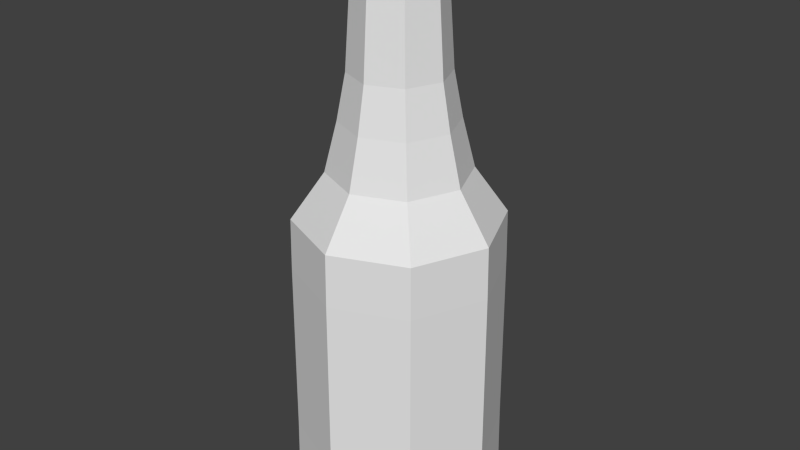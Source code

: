 # Source: Botella.blend  (saved by Blender 2.70.0; exported with 4.5.12 LTS)
import bpy
from mathutils import Matrix  # noqa: F401  (used for matrix-valued properties, if any)

bpy.ops.wm.read_factory_settings(use_empty=True)
scene = bpy.context.scene
scene.name = 'Scene'

# ---- collections
col_collection_1 = bpy.data.collections.new('Collection 1'); scene.collection.children.link(col_collection_1)

# ---- materials (node trees are filled in below, after node groups)
mat_plastico = bpy.data.materials.new('Plastico')
mat_plastico.alpha_threshold = 0.0
mat_plastico.use_transparent_shadow = False
mat_plastico.diffuse_color = (0.7138, 0.05661, 0.04752, 1.0)
mat_plastico.roughness = 0.5
mat_plastico.specular_intensity = 0.0
mat_plastico.line_color = (0.0, 0.0, 0.0, 1.0)
mat_vidrio = bpy.data.materials.new('Vidrio')
mat_vidrio.alpha_threshold = 0.0
mat_vidrio.use_transparent_shadow = False
mat_vidrio.diffuse_color = (0.8, 0.3909, 0.04139, 1.0)
mat_vidrio.roughness = 0.5
mat_vidrio.line_color = (0.0, 0.0, 0.0, 1.0)
mat_metal = bpy.data.materials.new('Metal')
mat_metal.alpha_threshold = 0.0
mat_metal.use_transparent_shadow = False
mat_metal.diffuse_color = (0.42, 0.42, 0.42, 1.0)
mat_metal.roughness = 0.5
mat_metal.specular_intensity = 0.0
mat_metal.line_color = (0.0, 0.0, 0.0, 1.0)
mat_botella = bpy.data.materials.new('Botella')
mat_botella.alpha_threshold = 0.0
mat_botella.use_transparent_shadow = False
mat_botella.roughness = 0.5
mat_botella.specular_intensity = 0.0
mat_botella.line_color = (0.0, 0.0, 0.0, 1.0)

# ---- material node trees

# ---- world
world_world = bpy.data.worlds.new('World'); scene.world = world_world
world_world.color = (0.05088, 0.05088, 0.05088)
world_world.use_sun_shadow = False
world_world.sun_shadow_jitter_overblur = 0.0
world_world.cycles.sampling_method = 'MANUAL'
world_world.cycles.sample_map_resolution = 256

# ---- meshes
me_cylinder_001 = bpy.data.meshes.new('Cylinder.001')
me_cylinder_001.from_pydata([(-5.915e-10, 0.9206, -1.26), (-1.131e-08, 0.361, 1.289), (0.651, 0.651, -1.26), (0.2553, 0.2553, 1.289), (0.9206, -4.024e-08, -1.26), (0.361, -1.692e-08, 1.289), (0.651, -0.651, -1.26), (0.2553, -0.2553, 1.289), (-8.107e-08, -0.9206, -1.26), (-4.287e-08, -0.361, 1.289), (-0.651, -0.651, -1.26), (-0.2553, -0.2553, 1.289), (-0.9206, 1.098e-08, -1.26), (-0.361, 3.165e-09, 1.289), (-0.651, 0.651, -1.26), (-0.2553, 0.2553, 1.289), (-9.643e-09, 0.4992, 0.5803), (0.353, 0.353, 0.5803), (0.4992, -2.182e-08, 0.5803), (0.353, -0.353, 0.5803), (-5.328e-08, -0.4992, 0.5803), (-0.353, -0.353, 0.5803), (-0.4992, 5.953e-09, 0.5803), (-0.353, 0.353, 0.5803), (0.6338, 0.6338, 0.1279), (0.8963, -3.73e-08, 0.1279), (0.6338, -0.6338, 0.1279), (-7.738e-08, -0.8963, 0.1279), (-0.6338, -0.6338, 0.1279), (-0.8963, 1.257e-08, 0.1279), (-0.6338, 0.6338, 0.1279), (9.779e-10, 0.8963, 0.1279), (0.4303, 0.4303, 0.3477), (0.6085, -2.71e-08, 0.3477), (0.4303, -0.4303, 0.3477), (-6.664e-08, -0.6085, 0.3477), (-0.4303, -0.4303, 0.3477), (-0.6085, 6.75e-09, 0.3477), (-0.4303, 0.4303, 0.3477), (-1.344e-08, 0.6085, 0.3477), (-8.413e-09, 0.423, 0.7941), (0.2991, 0.2991, 0.7941), (0.423, -1.887e-08, 0.7941), (0.2991, -0.2991, 0.7941), (-4.539e-08, -0.423, 0.7941), (-0.2991, -0.2991, 0.7941), (-0.423, 4.668e-09, 0.7941), (-0.2991, 0.2991, 0.7941), (-1.209e-08, 0.3856, 1.313), (0.2726, 0.2726, 1.313), (0.3856, -1.794e-08, 1.313), (0.2726, -0.2726, 1.313), (-4.58e-08, -0.3856, 1.313), (-0.2726, -0.2726, 1.313), (-0.3856, 3.509e-09, 1.313), (-0.2726, 0.2726, 1.313), (2.048e-08, 0.3856, 1.417), (0.2726, 0.2726, 1.417), (0.3856, -1.794e-08, 1.417), (0.2726, -0.2726, 1.417), (-1.323e-08, -0.3856, 1.417), (-0.2726, -0.2726, 1.417), (-0.3856, 3.509e-09, 1.417), (-0.2726, 0.2726, 1.417), (0.6395, 0.6395, -0.118), (0.6452, 0.6452, -0.9649), (0.9044, -3.828e-08, -0.118), (0.9125, -3.926e-08, -0.9649), (0.6395, -0.6395, -0.118), (0.6452, -0.6452, -0.9649), (-7.861e-08, -0.9044, -0.118), (-7.984e-08, -0.9125, -0.9649), (-0.6395, -0.6395, -0.118), (-0.6452, -0.6452, -0.9649), (-0.9044, 1.204e-08, -0.118), (-0.9125, 1.151e-08, -0.9649), (-0.6395, 0.6395, -0.118), (-0.6452, 0.6452, -0.9649), (4.548e-10, 0.9044, -0.118), (-6.837e-11, 0.9125, -0.9649)], [], [(40, 1, 3, 41), (41, 3, 5, 42), (42, 5, 7, 43), (43, 7, 9, 44), (44, 9, 11, 45), (45, 11, 13, 46), (47, 15, 1, 40), (46, 13, 15, 47), (0, 2, 4, 6, 8, 10, 12, 14), (39, 16, 17, 32), (32, 17, 18, 33), (33, 18, 19, 34), (34, 19, 20, 35), (35, 20, 21, 36), (36, 21, 22, 37), (38, 23, 16, 39), (37, 22, 23, 38), (78, 31, 24, 64), (64, 24, 25, 66), (66, 25, 26, 68), (68, 26, 27, 70), (70, 27, 28, 72), (72, 28, 29, 74), (76, 30, 31, 78), (74, 29, 30, 76), (31, 39, 32, 24), (24, 32, 33, 25), (25, 33, 34, 26), (26, 34, 35, 27), (27, 35, 36, 28), (28, 36, 37, 29), (30, 38, 39, 31), (29, 37, 38, 30), (16, 40, 41, 17), (17, 41, 42, 18), (18, 42, 43, 19), (19, 43, 44, 20), (20, 44, 45, 21), (21, 45, 46, 22), (23, 47, 40, 16), (22, 46, 47, 23), (3, 1, 48, 49), (5, 3, 49, 50), (7, 5, 50, 51), (9, 7, 51, 52), (11, 9, 52, 53), (13, 11, 53, 54), (15, 13, 54, 55), (1, 15, 55, 48), (48, 55, 63, 56), (57, 56, 63, 62, 61, 60, 59, 58), (55, 54, 62, 63), (54, 53, 61, 62), (53, 52, 60, 61), (52, 51, 59, 60), (51, 50, 58, 59), (50, 49, 57, 58), (49, 48, 56, 57), (0, 79, 65, 2), (79, 78, 64, 65), (2, 65, 67, 4), (65, 64, 66, 67), (4, 67, 69, 6), (67, 66, 68, 69), (6, 69, 71, 8), (69, 68, 70, 71), (8, 71, 73, 10), (71, 70, 72, 73), (10, 73, 75, 12), (73, 72, 74, 75), (14, 77, 79, 0), (77, 76, 78, 79), (12, 75, 77, 14), (75, 74, 76, 77)])
me_cylinder_001.polygons.foreach_set('material_index', [3, 3, 3, 3, 3, 3, 3, 3, 3, 3, 3, 3, 3, 3, 3, 3, 3, 3, 3, 3, 3, 3, 3, 3, 3, 3, 3, 3, 3, 3, 3, 3, 3, 3, 3, 3, 3, 3, 3, 3, 3, 3, 3, 3, 3, 3, 3, 3, 3, 3, 3, 3, 3, 3, 3, 3, 3, 3, 3, 3, 3, 3, 3, 3, 3, 3, 3, 3, 3, 3, 3, 3, 3, 3])
_uv = me_cylinder_001.uv_layers.new(name='UVMap')
_uv.uv.foreach_set('vector', [0.7659, 0.1513, 0.6621, 0.1463, 0.6621, 0.08869, 0.7659, 0.08375, 0.7659, 0.08375, 0.6621, 0.08869, 0.6568, 0.04795, 0.7598, 0.03601, 0.1033, 0.7371, 0.2063, 0.7491, 0.2011, 0.7898, 0.09719, 0.7849, 0.09719, 0.7849, 0.2011, 0.7898, 0.2011, 0.8474, 0.09719, 0.8524, 0.09719, 0.8524, 0.2011, 0.8474, 0.2063, 0.8882, 0.1033, 0.9001, 0.7486, 0.7435, 0.852, 0.754, 0.849, 0.8115, 0.745, 0.8109, 0.7598, 0.199, 0.6568, 0.1871, 0.6621, 0.1463, 0.7659, 0.1513, 0.745, 0.8109, 0.849, 0.8115, 0.852, 0.8525, 0.7486, 0.8589, 0.355, 0.2511, 0.2511, 0.355, 0.1042, 0.355, 0.0002802, 0.2511, 0.0002802, 0.1042, 0.1042, 0.0002802, 0.2511, 0.0002802, 0.355, 0.1042, 0.8628, 0.1661, 0.812, 0.1573, 0.812, 0.07767, 0.8628, 0.06895, 0.8628, 0.06895, 0.812, 0.07767, 0.8048, 0.02134, 0.854, 0.0002802, 0.00912, 0.7014, 0.05835, 0.7225, 0.0511, 0.7788, 0.0002802, 0.7701, 0.0002802, 0.7701, 0.0511, 0.7788, 0.0511, 0.8585, 0.0002802, 0.8672, 0.6651, 0.6555, 0.7131, 0.6791, 0.7029, 0.735, 0.6526, 0.7236, 0.6526, 0.7236, 0.7029, 0.735, 0.6986, 0.8145, 0.6474, 0.8205, 0.854, 0.2347, 0.8048, 0.2137, 0.812, 0.1573, 0.8628, 0.1661, 0.6474, 0.8205, 0.6986, 0.8145, 0.7029, 0.8712, 0.6526, 0.8896, 0.4196, 0.2498, 0.3686, 0.2491, 0.3686, 0.1061, 0.4196, 0.1055, 0.4196, 0.1055, 0.3686, 0.1061, 0.3555, 0.00497, 0.4065, 0.003407, 0.9997, 0.6039, 0.9988, 0.6549, 0.8975, 0.6432, 0.8975, 0.5922, 0.8975, 0.5922, 0.8975, 0.6432, 0.7545, 0.6451, 0.7532, 0.5941, 0.5959, 0.3587, 0.6469, 0.3602, 0.6338, 0.4614, 0.5828, 0.4607, 0.5828, 0.4607, 0.6338, 0.4614, 0.6338, 0.6044, 0.5828, 0.605, 0.4065, 0.3518, 0.3555, 0.3503, 0.3686, 0.2491, 0.4196, 0.2498, 0.5828, 0.605, 0.6338, 0.6044, 0.6469, 0.7055, 0.5959, 0.7071, 0.1014, 0.3555, 0.1244, 0.411, 0.05572, 0.4796, 0.0002802, 0.4567, 0.0002802, 0.4567, 0.05572, 0.4796, 0.05572, 0.5767, 0.0002802, 0.5997, 0.0002802, 0.5997, 0.05572, 0.5767, 0.1244, 0.6454, 0.1014, 0.7009, 0.1014, 0.7009, 0.1244, 0.6454, 0.2215, 0.6454, 0.2445, 0.7009, 0.2445, 0.7009, 0.2215, 0.6454, 0.2902, 0.5767, 0.3456, 0.5997, 0.3456, 0.5997, 0.2902, 0.5767, 0.2902, 0.4796, 0.3456, 0.4567, 0.2445, 0.3555, 0.2215, 0.411, 0.1244, 0.411, 0.1014, 0.3555, 0.3456, 0.4567, 0.2902, 0.4796, 0.2215, 0.411, 0.2445, 0.3555, 0.812, 0.1573, 0.7659, 0.1513, 0.7659, 0.08375, 0.812, 0.07767, 0.812, 0.07767, 0.7659, 0.08375, 0.7598, 0.03601, 0.8048, 0.02134, 0.05835, 0.7225, 0.1033, 0.7371, 0.09719, 0.7849, 0.0511, 0.7788, 0.0511, 0.7788, 0.09719, 0.7849, 0.09719, 0.8524, 0.0511, 0.8585, 0.0511, 0.8585, 0.09719, 0.8524, 0.1033, 0.9001, 0.05835, 0.9148, 0.7029, 0.735, 0.7486, 0.7435, 0.745, 0.8109, 0.6986, 0.8145, 0.8048, 0.2137, 0.7598, 0.199, 0.7659, 0.1513, 0.812, 0.1573, 0.6986, 0.8145, 0.745, 0.8109, 0.7486, 0.8589, 0.7029, 0.8712, 0.6421, 0.7563, 0.6014, 0.7155, 0.6034, 0.7108, 0.6469, 0.7543, 0.6421, 0.8139, 0.6421, 0.7563, 0.6469, 0.7543, 0.6469, 0.8158, 0.6014, 0.8546, 0.6421, 0.8139, 0.6469, 0.8158, 0.6034, 0.8593, 0.5438, 0.8546, 0.6014, 0.8546, 0.6034, 0.8593, 0.5418, 0.8593, 0.503, 0.8139, 0.5438, 0.8546, 0.5418, 0.8593, 0.4983, 0.8158, 0.503, 0.7563, 0.503, 0.8139, 0.4983, 0.8158, 0.4983, 0.7543, 0.5438, 0.7155, 0.503, 0.7563, 0.4983, 0.7543, 0.5418, 0.7108, 0.6014, 0.7155, 0.5438, 0.7155, 0.5418, 0.7108, 0.6034, 0.7108, 0.7619, 0.3278, 0.8054, 0.3334, 0.8054, 0.355, 0.7619, 0.3494, 0.3462, 0.7543, 0.3897, 0.7108, 0.4512, 0.7108, 0.4947, 0.7543, 0.4947, 0.8158, 0.4512, 0.8593, 0.3897, 0.8593, 0.3462, 0.8158, 0.2125, 0.85, 0.2069, 0.8065, 0.2285, 0.8065, 0.2341, 0.85, 0.2069, 0.8065, 0.2069, 0.7449, 0.2285, 0.7449, 0.2285, 0.8065, 0.2069, 0.7449, 0.2125, 0.7014, 0.2341, 0.7014, 0.2285, 0.7449, 0.2379, 0.8078, 0.2346, 0.7463, 0.2562, 0.7452, 0.2594, 0.8066, 0.2346, 0.7463, 0.2379, 0.7026, 0.2594, 0.7014, 0.2562, 0.7452, 0.6568, 0.3334, 0.7003, 0.3278, 0.7003, 0.3494, 0.6568, 0.355, 0.7003, 0.3278, 0.7619, 0.3278, 0.7619, 0.3494, 0.7003, 0.3494, 0.6562, 0.2511, 0.5949, 0.2504, 0.5949, 0.1048, 0.6562, 0.1042, 0.5949, 0.2504, 0.4196, 0.2498, 0.4196, 0.1055, 0.5949, 0.1048, 0.6562, 0.1042, 0.5949, 0.1048, 0.5817, 0.001843, 0.6429, 0.0002802, 0.5949, 0.1048, 0.4196, 0.1055, 0.4065, 0.003407, 0.5817, 0.001843, 0.9997, 0.3675, 0.999, 0.4288, 0.8958, 0.4169, 0.8957, 0.3555, 0.999, 0.4288, 0.9997, 0.6039, 0.8975, 0.5922, 0.8958, 0.4169, 0.8957, 0.3555, 0.8958, 0.4169, 0.7502, 0.4188, 0.7488, 0.3575, 0.8958, 0.4169, 0.8975, 0.5922, 0.7532, 0.5941, 0.7502, 0.4188, 0.3595, 0.3555, 0.4207, 0.3571, 0.4075, 0.4601, 0.3462, 0.4594, 0.7502, 0.4188, 0.7532, 0.5941, 0.6513, 0.6086, 0.6474, 0.4334, 0.3462, 0.4594, 0.4075, 0.4601, 0.4075, 0.6057, 0.3462, 0.6063, 0.4075, 0.4601, 0.5828, 0.4607, 0.5828, 0.605, 0.4075, 0.6057, 0.6429, 0.355, 0.5817, 0.3534, 0.5949, 0.2504, 0.6562, 0.2511, 0.5817, 0.3534, 0.4065, 0.3518, 0.4196, 0.2498, 0.5949, 0.2504, 0.3462, 0.6063, 0.4075, 0.6057, 0.4207, 0.7087, 0.3595, 0.7102, 0.4075, 0.6057, 0.5828, 0.605, 0.5959, 0.7071, 0.4207, 0.7087])
me_cylinder_001.materials.append(mat_plastico)
me_cylinder_001.materials.append(mat_vidrio)
me_cylinder_001.materials.append(mat_metal)
me_cylinder_001.materials.append(mat_botella)
me_cylinder_001.use_remesh_preserve_volume = False
me_cylinder_001.use_remesh_preserve_attributes = False
me_cylinder_001.use_mirror_vertex_groups = False
me_cylinder_001.update()

# ---- objects
ob_cylinder = bpy.data.objects.new('Cylinder', me_cylinder_001)

# ---- transforms, parenting, visibility, modifiers, constraints
ob_cylinder.location = (0.0, 0.0, 0.0)
ob_cylinder.scale = (1.0, 1.0, 1.87)
ob_cylinder.lineart.crease_threshold = 0.0

# ---- collection membership
col_collection_1.objects.link(ob_cylinder)

# ---- scene / render settings (as saved in the file)
scene.frame_start = 1; scene.frame_end = 250; scene.frame_set(1)
scene.render.engine = 'BLENDER_EEVEE_NEXT'
scene.render.resolution_percentage = 50
scene.render.dither_intensity = 0.0
scene.cycles.use_denoising = False
scene.cycles.samples = 10
scene.cycles.sampling_pattern = 'TABULATED_SOBOL'
scene.cycles.light_sampling_threshold = 0.0
scene.cycles.use_adaptive_sampling = False
scene.cycles.use_light_tree = False
scene.cycles.blur_glossy = 0.0
scene.cycles.volume_bounces = 1
scene.cycles.pixel_filter_type = 'GAUSSIAN'
scene.cycles.sample_clamp_indirect = 0.0
scene.view_settings.view_transform = 'Standard'
bpy.context.view_layer.update()

# ---- added for rendering (the .blend has no active camera and no usable light): camera, sun
cam_auto = bpy.data.cameras.new('AutoCamera')
cam_auto.lens = 50.0
cam_auto.sensor_width = 36.0
cam_auto.clip_end = 1000.0
ob_auto_camera = bpy.data.objects.new('AutoCamera', cam_auto)
scene.collection.objects.link(ob_auto_camera)
ob_auto_camera.location = (5.22073, -6.26487, 4.32311)
ob_auto_camera.rotation_euler = (1.09748, -7.21219e-08, 0.694738)
scene.camera = ob_auto_camera
light_auto_sun = bpy.data.lights.new('AutoSun', 'SUN')
light_auto_sun.energy = 3.0
light_auto_sun.angle = 0.0523599
ob_auto_sun = bpy.data.objects.new('AutoSun', light_auto_sun)
scene.collection.objects.link(ob_auto_sun)
ob_auto_sun.rotation_euler = (0.872665, 0.174533, 0.523599)
bpy.context.view_layer.update()
